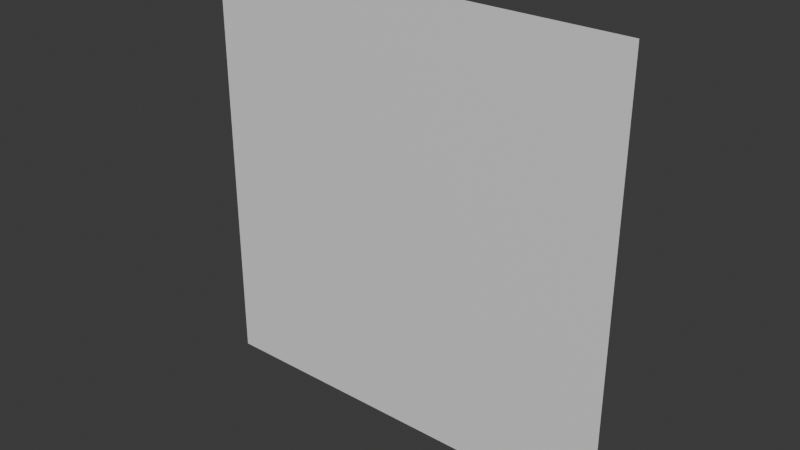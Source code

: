 # Source: rectangle.blend  (saved by Blender 4.2.66; exported with 4.5.12 LTS)
import bpy
from mathutils import Matrix  # noqa: F401  (used for matrix-valued properties, if any)

bpy.ops.wm.read_factory_settings(use_empty=True)
scene = bpy.context.scene
scene.name = 'Scene'

# ---- collections
col_collection = bpy.data.collections.new('Collection'); scene.collection.children.link(col_collection)

# ---- materials (node trees are filled in below, after node groups)
mat_material = bpy.data.materials.new('Material')
mat_material.alpha_threshold = 0.0
mat_material.use_transparent_shadow = False
mat_material.roughness = 0.5
mat_material.line_color = (0.0, 0.0, 0.0, 1.0)

# ---- material node trees
mat_material.use_nodes = True; mat_material.node_tree.nodes.clear()
_N = mat_material.node_tree.nodes; _L = mat_material.node_tree.links
n0 = _N.new('ShaderNodeOutputMaterial'); n0.name = 'Material Output'; n0.location = (300, 300)
n1 = _N.new('ShaderNodeBsdfPrincipled'); n1.name = 'Principled BSDF'; n1.location = (10, 300)
n1.inputs[3].default_value = 1.45
_L.new(n1.outputs[0], n0.inputs[0])
n0.is_active_output = True

# ---- world
world_world = bpy.data.worlds.new('World'); scene.world = world_world
world_world.use_nodes = True; world_world.node_tree.nodes.clear()
_N = world_world.node_tree.nodes; _L = world_world.node_tree.links
n0 = _N.new('ShaderNodeOutputWorld'); n0.name = 'World Output'; n0.location = (300, 300)
n1 = _N.new('ShaderNodeBackground'); n1.name = 'Background'; n1.location = (10, 300)
n1.inputs[0].default_value = (0.05088, 0.05088, 0.05088, 1.0)
_L.new(n1.outputs[0], n0.inputs[0])
n0.is_active_output = True
world_world.color = (0.05088, 0.05088, 0.05088)
world_world.sun_shadow_jitter_overblur = 0.0

# ---- meshes
me_cube = bpy.data.meshes.new('Cube')
me_cube.from_pydata([(1.0, 0.0, 1.0), (1.0, 0.0, -1.0), (-1.0, 0.0, 1.0), (-1.0, 0.0, -1.0)], [], [(1, 0, 2, 3)])
_uv = me_cube.uv_layers.new(name='UVMap')
_uv.uv.foreach_set('vector', [0.9999, 0.0001, 0.9999, 0.9999, 9.99e-05, 0.9999, 0.0001, 9.978e-05])
me_cube.materials.append(mat_material)
me_cube.use_mirror_vertex_groups = False
me_cube.update()

# ---- objects
ob_cube = bpy.data.objects.new('Cube', me_cube)

# ---- transforms, parenting, visibility, modifiers, constraints
ob_cube.location = (0.0, 0.0, 0.0)
ob_cube.lock_rotations_4d = False
ob_cube.empty_display_type = 'ARROWS'
ob_cube.lineart.crease_threshold = 0.0

# ---- collection membership
col_collection.objects.link(ob_cube)

# ---- scene / render settings (as saved in the file)
scene.frame_start = 1; scene.frame_end = 250; scene.frame_set(1)
scene.render.engine = 'BLENDER_EEVEE_NEXT'
bpy.context.view_layer.update()

# ---- added for rendering (the .blend has no active camera and no usable light): camera, sun
cam_auto = bpy.data.cameras.new('AutoCamera')
cam_auto.lens = 50.0
cam_auto.sensor_width = 36.0
cam_auto.clip_end = 1000.0
ob_auto_camera = bpy.data.objects.new('AutoCamera', cam_auto)
scene.collection.objects.link(ob_auto_camera)
ob_auto_camera.location = (2.61693, -3.14032, 2.09354)
ob_auto_camera.rotation_euler = (1.09748, -7.21219e-08, 0.694738)
scene.camera = ob_auto_camera
light_auto_sun = bpy.data.lights.new('AutoSun', 'SUN')
light_auto_sun.energy = 3.0
light_auto_sun.angle = 0.0523599
ob_auto_sun = bpy.data.objects.new('AutoSun', light_auto_sun)
scene.collection.objects.link(ob_auto_sun)
ob_auto_sun.rotation_euler = (0.872665, 0.174533, 0.523599)
bpy.context.view_layer.update()
